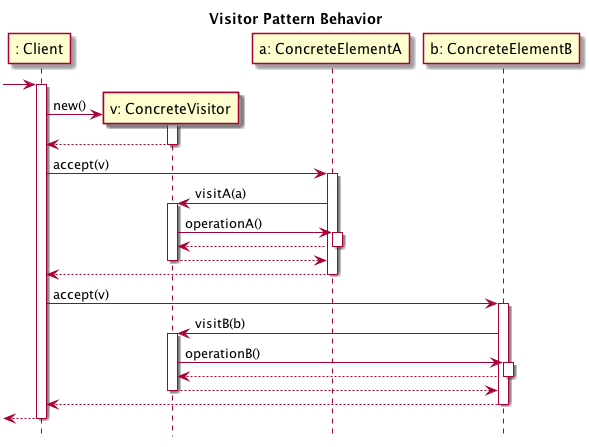

The diagram above was rendered by PlantUML. Its source (embedded in the PNG):
@startuml

hide footbox
title Visitor Pattern Behavior

participant ": Client" as C

[-> C:
activate C
create "v: ConcreteVisitor" as V
C -> V: new()
activate V
participant "a: ConcreteElementA" as A
participant "b: ConcreteElementB" as B
V --> C
deactivate V

C -> A: accept(v)
activate A
A -> V: visitA(a)
activate V
V -> A: operationA()
activate A
A --> V
deactivate A
V --> A
deactivate V
A --> C
deactivate A

C -> B: accept(v)
activate B
B -> V: visitB(b)
activate V
V -> B: operationB()
activate B
B --> V
deactivate B
V --> B
deactivate V
B --> C
deactivate B

[<-- C
deactivate C




@enduml